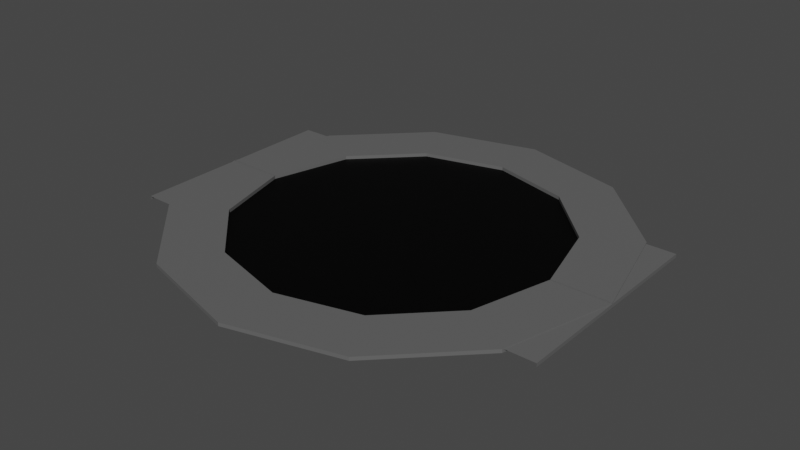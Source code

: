 # Source: road.blend  (saved by Blender 2.80.75; exported with 4.5.12 LTS)
import bpy
from mathutils import Matrix  # noqa: F401  (used for matrix-valued properties, if any)

bpy.ops.wm.read_factory_settings(use_empty=True)
scene = bpy.context.scene
scene.name = 'Scene'

# ---- collections
col_collection = bpy.data.collections.new('Collection'); scene.collection.children.link(col_collection)

# ---- images (referenced by path relative to the original .blend; pixels are not part of the script)
import os
ASSET_DIR = os.environ.get("B2B_ASSET_DIR", "")  # directory of the original .blend (textures are referenced by path, not embedded)
HERE = os.path.dirname(os.path.abspath(__file__))  # packed textures are extracted next to this script under _unpacked/

def load_image(name, relpath, width, height, colorspace="sRGB"):
    """Load a texture the original file referenced (path relative to the .blend, or extracted next to this script)."""
    p = next((c for c in (os.path.join(HERE, relpath), os.path.join(ASSET_DIR, relpath)) if relpath and os.path.exists(c)), "")
    if p:
        img = bpy.data.images.load(p, check_existing=True)
        img.name = name
    else:  # same state as the original file: an image datablock whose file is absent (Cycles renders it pink)
        img = bpy.data.images.new(name, width, height)
        img.source = "FILE"
        img.filepath = "//" + (relpath or name)
    img.colorspace_settings.name = colorspace
    return img
img_road = load_image('road', 'road.png', 1024, 1024, 'sRGB')

# ---- materials (node trees are filled in below, after node groups)
mat_material_001 = bpy.data.materials.new('Material.001')
mat_material_002 = bpy.data.materials.new('Material.002')
mat_material_003 = bpy.data.materials.new('Material.003')
mat_material_008 = bpy.data.materials.new('Material.008')
mat_material_007 = bpy.data.materials.new('Material.007')
mat_material_006 = bpy.data.materials.new('Material.006')

# ---- material node trees
mat_material_001.use_nodes = True; mat_material_001.node_tree.nodes.clear()
_N = mat_material_001.node_tree.nodes; _L = mat_material_001.node_tree.links
n0 = _N.new('ShaderNodeOutputMaterial'); n0.name = 'Material Output'; n0.location = (300, 300)
n1 = _N.new('ShaderNodeBsdfPrincipled'); n1.name = 'Principled BSDF'; n1.location = (10, 300)
n1.distribution = 'GGX'
n1.subsurface_method = 'BURLEY'
n1.inputs[0].default_value = (1.0, 1.0, 1.0, 1.0)
n1.inputs[3].default_value = 1.45
n1.inputs[27].default_value = (0.0, 0.0, 0.0, 1.0)
n1.inputs[28].default_value = 1.0
n2 = _N.new('ShaderNodeTexImage'); n2.name = 'Image Texture'; n2.location = (-4, 597)
n2.image = img_road
_L.new(n1.outputs[0], n0.inputs[0])
n0.is_active_output = True
mat_material_002.use_nodes = True; mat_material_002.node_tree.nodes.clear()
_N = mat_material_002.node_tree.nodes; _L = mat_material_002.node_tree.links
n0 = _N.new('ShaderNodeOutputMaterial'); n0.name = 'Material Output'; n0.location = (300, 300)
n1 = _N.new('ShaderNodeBsdfPrincipled'); n1.name = 'Principled BSDF'; n1.location = (10, 300)
n1.distribution = 'GGX'
n1.subsurface_method = 'BURLEY'
n1.inputs[0].default_value = (0.0, 0.0, 0.0, 1.0)
n1.inputs[3].default_value = 1.45
n1.inputs[13].default_value = 0.1261
n1.inputs[27].default_value = (0.0, 0.0, 0.0, 1.0)
n1.inputs[28].default_value = 1.0
n2 = _N.new('ShaderNodeTexImage'); n2.name = 'Image Texture'; n2.location = (24, 586)
n2.image = img_road
_L.new(n1.outputs[0], n0.inputs[0])
n0.is_active_output = True
mat_material_003.use_nodes = True; mat_material_003.node_tree.nodes.clear()
_N = mat_material_003.node_tree.nodes; _L = mat_material_003.node_tree.links
n0 = _N.new('ShaderNodeOutputMaterial'); n0.name = 'Material Output'; n0.location = (300, 300)
n1 = _N.new('ShaderNodeBsdfPrincipled'); n1.name = 'Principled BSDF'; n1.location = (10, 300)
n1.distribution = 'GGX'
n1.subsurface_method = 'BURLEY'
n1.inputs[0].default_value = (0.1193, 0.1193, 0.1193, 1.0)
n1.inputs[3].default_value = 1.45
n1.inputs[27].default_value = (0.0, 0.0, 0.0, 1.0)
n1.inputs[28].default_value = 1.0
n2 = _N.new('ShaderNodeTexImage'); n2.name = 'Image Texture'; n2.location = (20, 595)
n2.image = img_road
_L.new(n1.outputs[0], n0.inputs[0])
n0.is_active_output = True
mat_material_008.use_nodes = True; mat_material_008.node_tree.nodes.clear()
_N = mat_material_008.node_tree.nodes; _L = mat_material_008.node_tree.links
n0 = _N.new('ShaderNodeOutputMaterial'); n0.name = 'Material Output'; n0.location = (300, 300)
n1 = _N.new('ShaderNodeBsdfPrincipled'); n1.name = 'Principled BSDF'; n1.location = (10, 300)
n1.distribution = 'GGX'
n1.subsurface_method = 'BURLEY'
n1.inputs[0].default_value = (1.0, 1.0, 1.0, 1.0)
n1.inputs[3].default_value = 1.45
n1.inputs[27].default_value = (0.0, 0.0, 0.0, 1.0)
n1.inputs[28].default_value = 1.0
n2 = _N.new('ShaderNodeTexImage'); n2.name = 'Image Texture'; n2.location = (-4, 597)
n2.image = img_road
_L.new(n1.outputs[0], n0.inputs[0])
n0.is_active_output = True
mat_material_007.use_nodes = True; mat_material_007.node_tree.nodes.clear()
_N = mat_material_007.node_tree.nodes; _L = mat_material_007.node_tree.links
n0 = _N.new('ShaderNodeOutputMaterial'); n0.name = 'Material Output'; n0.location = (300, 300)
n1 = _N.new('ShaderNodeBsdfPrincipled'); n1.name = 'Principled BSDF'; n1.location = (10, 300)
n1.distribution = 'GGX'
n1.subsurface_method = 'BURLEY'
n1.inputs[0].default_value = (0.0, 0.0, 0.0, 1.0)
n1.inputs[3].default_value = 1.45
n1.inputs[13].default_value = 0.1261
n1.inputs[27].default_value = (0.0, 0.0, 0.0, 1.0)
n1.inputs[28].default_value = 1.0
n2 = _N.new('ShaderNodeTexImage'); n2.name = 'Image Texture'; n2.location = (24, 586)
n2.image = img_road
_L.new(n1.outputs[0], n0.inputs[0])
n0.is_active_output = True
mat_material_006.use_nodes = True; mat_material_006.node_tree.nodes.clear()
_N = mat_material_006.node_tree.nodes; _L = mat_material_006.node_tree.links
n0 = _N.new('ShaderNodeOutputMaterial'); n0.name = 'Material Output'; n0.location = (300, 300)
n1 = _N.new('ShaderNodeBsdfPrincipled'); n1.name = 'Principled BSDF'; n1.location = (10, 300)
n1.distribution = 'GGX'
n1.subsurface_method = 'BURLEY'
n1.inputs[0].default_value = (0.1193, 0.1193, 0.1193, 1.0)
n1.inputs[3].default_value = 1.45
n1.inputs[27].default_value = (0.0, 0.0, 0.0, 1.0)
n1.inputs[28].default_value = 1.0
n2 = _N.new('ShaderNodeTexImage'); n2.name = 'Image Texture'; n2.location = (20, 595)
n2.image = img_road
_L.new(n1.outputs[0], n0.inputs[0])
n0.is_active_output = True

# ---- world
world_world = bpy.data.worlds.new('World'); scene.world = world_world
world_world.use_nodes = True; world_world.node_tree.nodes.clear()
_N = world_world.node_tree.nodes; _L = world_world.node_tree.links
n0 = _N.new('ShaderNodeOutputWorld'); n0.name = 'World Output'; n0.location = (300, 300)
n1 = _N.new('ShaderNodeBackground'); n1.name = 'Background'; n1.location = (10, 300)
n1.inputs[0].default_value = (0.05088, 0.05088, 0.05088, 1.0)
_L.new(n1.outputs[0], n0.inputs[0])
n0.is_active_output = True
world_world.color = (0.05088, 0.05088, 0.05088)
world_world.use_sun_shadow = False
world_world.sun_shadow_jitter_overblur = 0.0

# ---- meshes
me_plane = bpy.data.meshes.new('Plane')
me_plane.from_pydata([(3.353, -2.25, -0.01468), (0.05, -2.25, -0.01468), (3.353, -2.25, 0.05872), (4.572, -2.25, 0.05872), (4.572, -2.25, -0.01468), (0.05, -0.75, -0.01468), (3.353, -0.75, -0.01468), (3.353, -0.75, 0.05872), (4.572, -0.75, 0.05872), (4.572, -0.75, -0.01468), (-3.353, -2.25, -0.01468), (-0.05, -2.25, -0.01468), (-3.353, -2.25, 0.05872), (-4.572, -2.25, 0.05872), (-4.572, -2.25, -0.01468), (-0.05, -0.75, -0.01468), (-3.353, -0.75, -0.01468), (-3.353, -0.75, 0.05872), (-4.572, -0.75, 0.05872), (-4.572, -0.75, -0.01468), (3.353, 2.25, -0.01468), (0.05, 2.25, -0.01468), (3.353, 2.25, 0.05872), (4.572, 2.25, 0.05872), (4.572, 2.25, -0.01468), (0.05, 0.75, -0.01468), (3.353, 0.75, -0.01468), (3.353, 0.75, 0.05872), (4.572, 0.75, 0.05872), (4.572, 0.75, -0.01468), (-3.353, 2.25, -0.01468), (-0.05, 2.25, -0.01468), (-3.353, 2.25, 0.05872), (-4.572, 2.25, 0.05872), (-4.572, 2.25, -0.01468), (-0.05, 0.75, -0.01468), (-3.353, 0.75, -0.01468), (-3.353, 0.75, 0.05872), (-4.572, 0.75, 0.05872), (-4.572, 0.75, -0.01468)], [], [(6, 0, 2, 7), (7, 2, 3, 8), (8, 3, 4, 9), (16, 36, 37, 17), (35, 25, 21, 31), (1, 0, 6, 5), (25, 5, 6, 26), (8, 28, 27, 7), (9, 29, 28, 8), (25, 35, 15, 5), (16, 17, 12, 10), (17, 18, 13, 12), (18, 19, 14, 13), (11, 15, 16, 10), (35, 36, 16, 15), (17, 37, 38, 18), (18, 38, 39, 19), (26, 27, 22, 20), (27, 28, 23, 22), (28, 29, 24, 23), (21, 25, 26, 20), (36, 30, 32, 37), (37, 32, 33, 38), (38, 33, 34, 39), (31, 30, 36, 35), (7, 27, 26, 6), (15, 11, 1, 5)])
me_plane.polygons.foreach_set('material_index', [2, 2, 2, 2, 1, 1, 1, 2, 2, 0, 2, 2, 2, 1, 1, 2, 2, 2, 2, 2, 1, 2, 2, 2, 1, 2, 1])
_uv = me_plane.uv_layers.new(name='UVMap')
_uv.uv.foreach_set('vector', [0.801, 0.999, 0.899, 0.999, 0.899, 0.951, 0.801, 0.951, 0.899, 0.601, 0.801, 0.601, 0.801, 0.699, 0.899, 0.699, 0.999, 0.399, 0.999, 0.301, 0.951, 0.301, 0.951, 0.399, 0.701, 0.999, 0.799, 0.999, 0.799, 0.951, 0.701, 0.951, 0.999, 0.201, 0.951, 0.201, 0.951, 0.299, 0.999, 0.299, 0.401, 0.499, 0.599, 0.499, 0.599, 0.401, 0.401, 0.401, 0.799, 0.001001, 0.701, 0.001001, 0.701, 0.199, 0.799, 0.199, 0.899, 0.701, 0.801, 0.701, 0.801, 0.799, 0.899, 0.799, 0.501, 0.999, 0.599, 0.999, 0.599, 0.951, 0.501, 0.951, 0.949, 0.801, 0.901, 0.801, 0.901, 0.899, 0.949, 0.899, 0.399, 0.999, 0.399, 0.951, 0.301, 0.951, 0.301, 0.999, 0.999, 0.001001, 0.901, 0.001001, 0.901, 0.099, 0.999, 0.099, 0.949, 0.601, 0.901, 0.601, 0.901, 0.699, 0.949, 0.699, 0.199, 0.699, 0.199, 0.601, 0.001001, 0.601, 0.001001, 0.699, 0.699, 0.799, 0.699, 0.601, 0.601, 0.601, 0.601, 0.799, 0.999, 0.501, 0.901, 0.501, 0.901, 0.599, 0.999, 0.599, 0.001001, 0.999, 0.099, 0.999, 0.099, 0.951, 0.001001, 0.951, 0.999, 0.401, 0.951, 0.401, 0.951, 0.499, 0.999, 0.499, 0.699, 0.901, 0.601, 0.901, 0.601, 0.999, 0.699, 0.999, 0.199, 0.999, 0.199, 0.951, 0.101, 0.951, 0.101, 0.999, 0.699, 0.001001, 0.601, 0.001001, 0.601, 0.199, 0.699, 0.199, 0.201, 0.999, 0.299, 0.999, 0.299, 0.951, 0.201, 0.951, 0.899, 0.801, 0.801, 0.801, 0.801, 0.899, 0.899, 0.899, 0.949, 0.799, 0.949, 0.701, 0.901, 0.701, 0.901, 0.799, 0.201, 0.499, 0.399, 0.499, 0.399, 0.401, 0.201, 0.401, 0.999, 0.199, 0.999, 0.101, 0.951, 0.101, 0.951, 0.199, 0.401, 0.999, 0.499, 0.999, 0.499, 0.951, 0.401, 0.951])
me_plane.materials.append(mat_material_001)
me_plane.materials.append(mat_material_002)
me_plane.materials.append(mat_material_003)
me_plane.use_remesh_preserve_volume = False
me_plane.use_remesh_preserve_attributes = False
me_plane.use_mirror_vertex_groups = False
me_plane.update()
me_plane_002 = bpy.data.meshes.new('Plane.002')
me_plane_002.from_pydata([(3.353, 0.0, 0.0), (0.0, 0.0, 0.0), (3.353, 0.0, 0.0734), (4.572, -4.768e-07, 0.0734), (4.572, -4.768e-07, 0.0), (2.904, 1.676, -1.77e-08), (2.904, 1.676, 0.0734), (3.959, 2.286, 0.0734), (3.959, 2.286, -1.77e-08), (-3.353, 0.0, 0.0), (-3.353, 0.0, 0.0734), (-4.572, 0.0, 0.0734), (-4.572, 0.0, 0.0), (-2.904, 1.676, 9.313e-10), (-2.904, 1.676, 0.0734), (-3.959, 2.286, 0.0734), (-3.959, 2.286, 9.313e-10), (1.676, 2.904, 9.313e-10), (1.676, 2.904, 0.0734), (2.286, 3.959, 0.0734), (2.286, 3.959, 9.313e-10), (0.0, 3.353, 9.313e-10), (0.0, 3.353, 0.0734), (5.96e-08, 4.572, 0.0734), (5.96e-08, 4.572, 9.313e-10), (-1.676, 2.904, 9.313e-10), (-1.676, 2.904, 0.0734), (-2.286, 3.959, 0.0734), (-2.286, 3.959, 9.313e-10)], [], [(5, 0, 2, 6), (6, 2, 3, 7), (7, 3, 4, 8), (13, 25, 26, 14), (1, 0, 5), (1, 5, 17), (7, 19, 18, 6), (8, 20, 19, 7), (13, 14, 10, 9), (14, 15, 11, 10), (15, 16, 12, 11), (1, 13, 9), (1, 25, 13), (14, 26, 27, 15), (15, 27, 28, 16), (17, 18, 22, 21), (18, 19, 23, 22), (19, 20, 24, 23), (1, 17, 21), (25, 21, 22, 26), (26, 22, 23, 27), (27, 23, 24, 28), (1, 21, 25), (6, 18, 17, 5)])
me_plane_002.polygons.foreach_set('material_index', [2, 2, 2, 2, 1, 1, 2, 2, 2, 2, 2, 1, 1, 2, 2, 2, 2, 2, 1, 2, 2, 2, 1, 2])
_uv = me_plane_002.uv_layers.new(name='UVMap')
_uv.uv.foreach_set('vector', [0.401, 0.849, 0.599, 0.849, 0.599, 0.801, 0.401, 0.801, 0.799, 0.399, 0.799, 0.201, 0.701, 0.201, 0.701, 0.399, 0.001001, 0.849, 0.199, 0.849, 0.199, 0.801, 0.001001, 0.801, 0.749, 0.799, 0.749, 0.601, 0.701, 0.601, 0.701, 0.799, 0.001001, 0.198, 0.001001, 0.001001, 0.198, 0.001001, 0.001001, 0.598, 0.198, 0.401, 0.001001, 0.401, 0.001001, 0.799, 0.199, 0.799, 0.199, 0.701, 0.001001, 0.701, 0.949, 0.499, 0.949, 0.301, 0.901, 0.301, 0.901, 0.499, 0.499, 0.749, 0.499, 0.701, 0.301, 0.701, 0.301, 0.749, 0.599, 0.601, 0.501, 0.601, 0.501, 0.799, 0.599, 0.799, 0.499, 0.799, 0.499, 0.751, 0.301, 0.751, 0.301, 0.799, 0.001001, 0.398, 0.001001, 0.201, 0.198, 0.201, 0.201, 0.198, 0.201, 0.001001, 0.398, 0.001001, 0.799, 0.599, 0.799, 0.401, 0.701, 0.401, 0.701, 0.599, 0.201, 0.849, 0.399, 0.849, 0.399, 0.801, 0.201, 0.801, 0.799, 0.601, 0.751, 0.601, 0.751, 0.799, 0.799, 0.799, 0.499, 0.699, 0.499, 0.601, 0.301, 0.601, 0.301, 0.699, 0.849, 0.001001, 0.801, 0.001001, 0.801, 0.199, 0.849, 0.199, 0.201, 0.398, 0.398, 0.201, 0.201, 0.201, 0.601, 0.849, 0.799, 0.849, 0.799, 0.801, 0.601, 0.801, 0.299, 0.799, 0.299, 0.601, 0.201, 0.601, 0.201, 0.799, 0.001001, 0.899, 0.199, 0.899, 0.199, 0.851, 0.001001, 0.851, 0.401, 0.198, 0.598, 0.001001, 0.401, 0.001001, 0.849, 0.599, 0.849, 0.401, 0.801, 0.401, 0.801, 0.599])
me_plane_002.materials.append(mat_material_008)
me_plane_002.materials.append(mat_material_007)
me_plane_002.materials.append(mat_material_006)
me_plane_002.use_remesh_preserve_volume = False
me_plane_002.use_remesh_preserve_attributes = False
me_plane_002.use_mirror_vertex_groups = False
me_plane_002.update()
me_plane_003 = bpy.data.meshes.new('Plane.003')
me_plane_003.from_pydata([(3.353, 0.0, 0.0), (0.0, 0.0, 0.0), (3.353, 0.0, 0.0734), (4.572, -4.768e-07, 0.0734), (4.572, -4.768e-07, 0.0), (2.904, 1.676, -1.77e-08), (2.904, 1.676, 0.0734), (3.959, 2.286, 0.0734), (3.959, 2.286, -1.77e-08), (-3.353, 0.0, 0.0), (-3.353, 0.0, 0.0734), (-4.572, 0.0, 0.0734), (-4.572, 0.0, 0.0), (-2.904, 1.676, 9.313e-10), (-2.904, 1.676, 0.0734), (-3.959, 2.286, 0.0734), (-3.959, 2.286, 9.313e-10), (1.676, 2.904, 9.313e-10), (1.676, 2.904, 0.0734), (2.286, 3.959, 0.0734), (2.286, 3.959, 9.313e-10), (0.0, 3.353, 9.313e-10), (0.0, 3.353, 0.0734), (5.96e-08, 4.572, 0.0734), (5.96e-08, 4.572, 9.313e-10), (-1.676, 2.904, 9.313e-10), (-1.676, 2.904, 0.0734), (-2.286, 3.959, 0.0734), (-2.286, 3.959, 9.313e-10)], [], [(5, 0, 2, 6), (6, 2, 3, 7), (7, 3, 4, 8), (13, 25, 26, 14), (1, 0, 5), (1, 5, 17), (7, 19, 18, 6), (8, 20, 19, 7), (13, 14, 10, 9), (14, 15, 11, 10), (15, 16, 12, 11), (1, 13, 9), (1, 25, 13), (14, 26, 27, 15), (15, 27, 28, 16), (17, 18, 22, 21), (18, 19, 23, 22), (19, 20, 24, 23), (1, 17, 21), (25, 21, 22, 26), (26, 22, 23, 27), (27, 23, 24, 28), (1, 21, 25), (6, 18, 17, 5)])
me_plane_003.polygons.foreach_set('material_index', [2, 2, 2, 2, 1, 1, 2, 2, 2, 2, 2, 1, 1, 2, 2, 2, 2, 2, 1, 2, 2, 2, 1, 2])
_uv = me_plane_003.uv_layers.new(name='UVMap')
_uv.uv.foreach_set('vector', [0.701, 0.949, 0.899, 0.949, 0.899, 0.901, 0.701, 0.901, 0.699, 0.399, 0.699, 0.201, 0.601, 0.201, 0.601, 0.399, 0.401, 0.949, 0.599, 0.949, 0.599, 0.901, 0.401, 0.901, 0.949, 0.299, 0.949, 0.101, 0.901, 0.101, 0.901, 0.299, 0.199, 0.002002, 0.199, 0.199, 0.002002, 0.199, 0.199, 0.402, 0.002002, 0.599, 0.199, 0.599, 0.201, 0.599, 0.399, 0.599, 0.399, 0.501, 0.201, 0.501, 0.899, 0.599, 0.899, 0.401, 0.851, 0.401, 0.851, 0.599, 0.399, 0.949, 0.399, 0.901, 0.201, 0.901, 0.201, 0.949, 0.499, 0.201, 0.401, 0.201, 0.401, 0.399, 0.499, 0.399, 0.199, 0.949, 0.199, 0.901, 0.001001, 0.901, 0.001001, 0.949, 0.199, 0.202, 0.199, 0.399, 0.002002, 0.399, 0.399, 0.002002, 0.399, 0.199, 0.202, 0.199, 0.599, 0.399, 0.599, 0.201, 0.501, 0.201, 0.501, 0.399, 0.601, 0.899, 0.799, 0.899, 0.799, 0.851, 0.601, 0.851, 0.899, 0.201, 0.851, 0.201, 0.851, 0.399, 0.899, 0.399, 0.599, 0.599, 0.599, 0.501, 0.401, 0.501, 0.401, 0.599, 0.899, 0.001001, 0.851, 0.001001, 0.851, 0.199, 0.899, 0.199, 0.399, 0.202, 0.202, 0.399, 0.399, 0.399, 0.401, 0.899, 0.599, 0.899, 0.599, 0.851, 0.401, 0.851, 0.699, 0.599, 0.699, 0.401, 0.601, 0.401, 0.601, 0.599, 0.201, 0.899, 0.399, 0.899, 0.399, 0.851, 0.201, 0.851, 0.599, 0.002002, 0.402, 0.199, 0.599, 0.199, 0.849, 0.399, 0.849, 0.201, 0.801, 0.201, 0.801, 0.399])
me_plane_003.materials.append(mat_material_008)
me_plane_003.materials.append(mat_material_007)
me_plane_003.materials.append(mat_material_006)
me_plane_003.use_remesh_preserve_volume = False
me_plane_003.use_remesh_preserve_attributes = False
me_plane_003.use_mirror_vertex_groups = False
me_plane_003.update()

# ---- objects
ob_plane = bpy.data.objects.new('Plane', me_plane)
ob_plane_001 = bpy.data.objects.new('Plane.001', me_plane_002)
ob_plane_002 = bpy.data.objects.new('Plane.002', me_plane_003)

# ---- transforms, parenting, visibility, modifiers, constraints
ob_plane.location = (0.0, 0.0, 0.0)
ob_plane.lineart.crease_threshold = 0.0
ob_plane_001.location = (0.0, 0.0, 0.0)
ob_plane_001.rotation_euler = (0.0, -0.0, 3.142)
ob_plane_001.lineart.crease_threshold = 0.0
ob_plane_002.location = (0.0, 0.0, 0.0)
ob_plane_002.rotation_euler = (0.0, 0.0, 6.283)
ob_plane_002.lineart.crease_threshold = 0.0

# ---- collection membership
col_collection.objects.link(ob_plane)
col_collection.objects.link(ob_plane_001)
col_collection.objects.link(ob_plane_002)

# ---- scene / render settings (as saved in the file)
scene.frame_start = 1; scene.frame_end = 10000; scene.frame_set(0)
scene.render.engine = 'CYCLES'
scene.render.image_settings.file_format = 'FFMPEG'
scene.render.image_settings.color_mode = 'RGB'
scene.render.image_settings.compression = 0
scene.render.fps = 3
scene.render.fps_base = 0.1
scene.cycles.use_denoising = False
scene.cycles.samples = 128
scene.cycles.sampling_pattern = 'TABULATED_SOBOL'
scene.cycles.use_adaptive_sampling = False
scene.cycles.use_light_tree = False
scene.view_settings.view_transform = 'Filmic'
bpy.context.view_layer.update()

# ---- added for rendering (the .blend has no active camera and no usable light): camera, sun
cam_auto = bpy.data.cameras.new('AutoCamera')
cam_auto.lens = 50.0
cam_auto.sensor_width = 36.0
cam_auto.clip_end = 1000.0
ob_auto_camera = bpy.data.objects.new('AutoCamera', cam_auto)
scene.collection.objects.link(ob_auto_camera)
ob_auto_camera.location = (11.9649, -14.3579, 9.60127)
ob_auto_camera.rotation_euler = (1.09748, -7.21219e-08, 0.694738)
scene.camera = ob_auto_camera
light_auto_sun = bpy.data.lights.new('AutoSun', 'SUN')
light_auto_sun.energy = 3.0
light_auto_sun.angle = 0.0523599
ob_auto_sun = bpy.data.objects.new('AutoSun', light_auto_sun)
scene.collection.objects.link(ob_auto_sun)
ob_auto_sun.rotation_euler = (0.872665, 0.174533, 0.523599)
bpy.context.view_layer.update()
